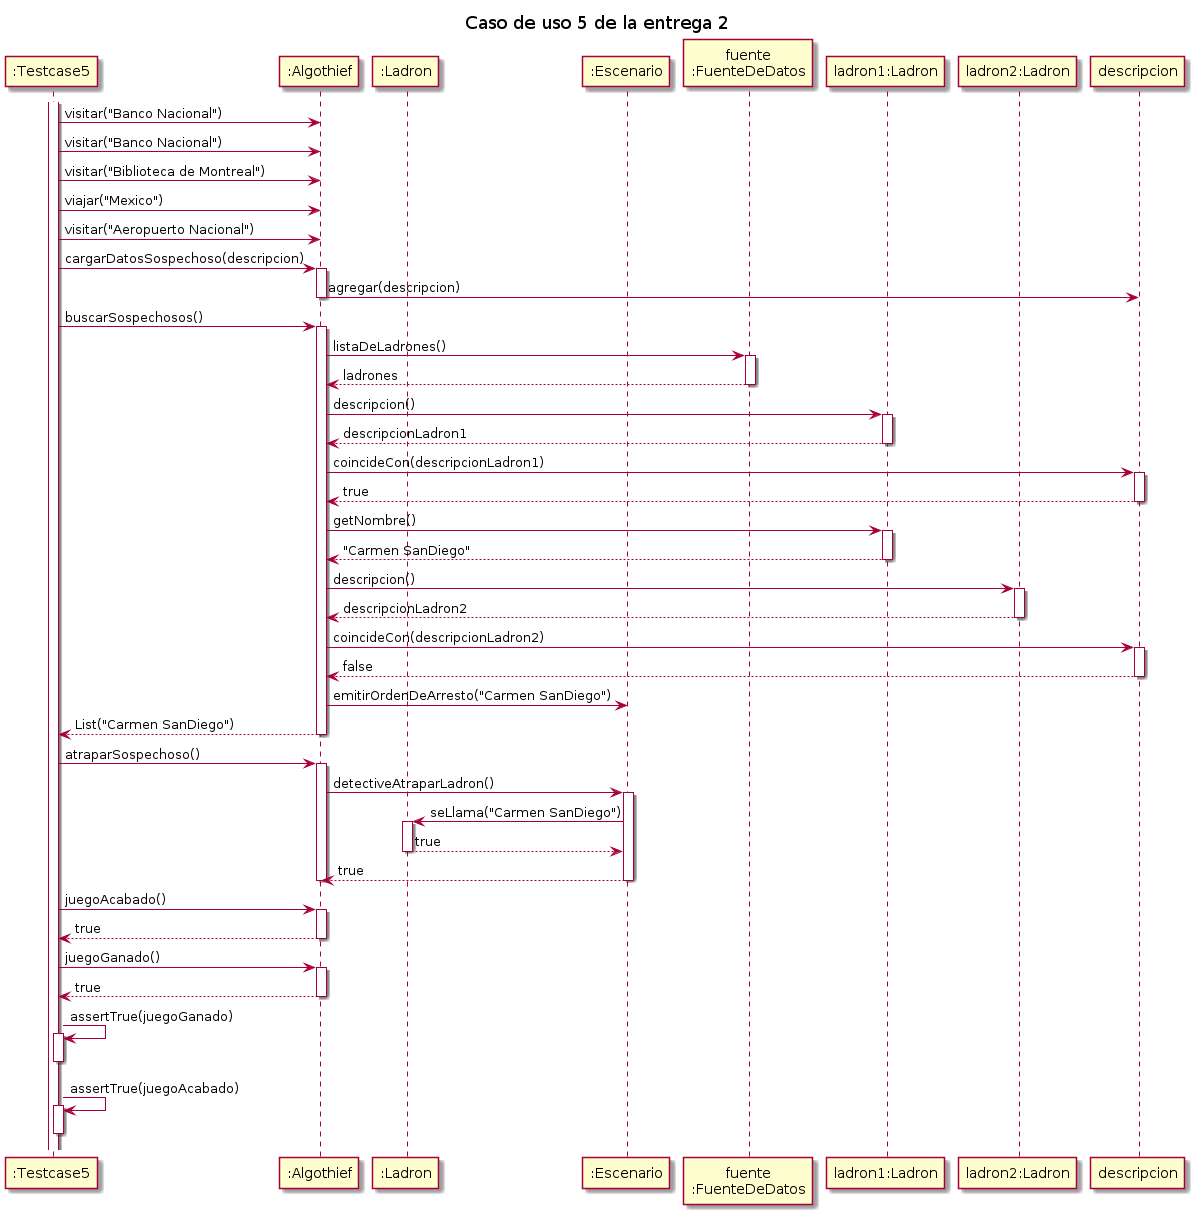

The diagram above was rendered by PlantUML. Its source (embedded in the PNG):
@startuml

title "Caso de uso 5 de la entrega 2"

participant ":Testcase5" as testcase
participant ":Algothief" as algothief

participant ":Ladron" as ladron
participant ":Escenario" as escenario
participant "fuente\n:FuenteDeDatos" as fuente

participant "ladron1:Ladron" as ladron1
participant "ladron2:Ladron" as ladron2

activate testcase
testcase -> algothief: visitar("Banco Nacional")
testcase -> algothief: visitar("Banco Nacional")
testcase -> algothief: visitar("Biblioteca de Montreal")

testcase -> algothief: viajar("Mexico")
testcase -> algothief: visitar("Aeropuerto Nacional")

testcase -> algothief: cargarDatosSospechoso(descripcion)
    activate algothief
    algothief -> descripcion: agregar(descripcion)
    deactivate algothief

testcase -> algothief: buscarSospechosos()
    activate algothief
    algothief -> fuente: listaDeLadrones()
        activate fuente
        return ladrones
    algothief -> ladron1: descripcion()
            activate ladron1
            return descripcionLadron1
    algothief -> descripcion: coincideCon(descripcionLadron1)
        activate descripcion
        return true
    algothief -> ladron1: getNombre()
        activate ladron1
        return "Carmen SanDiego"
    algothief -> ladron2: descripcion()
        activate ladron2
        return descripcionLadron2
    algothief -> descripcion: coincideCon(descripcionLadron2)
        activate descripcion
        return false
    algothief -> escenario: emitirOrdenDeArresto("Carmen SanDiego")
    return List("Carmen SanDiego")

testcase -> algothief: atraparSospechoso()
    activate algothief
    algothief -> escenario: detectiveAtraparLadron()
        activate escenario
        escenario -> ladron: seLlama("Carmen SanDiego")
            activate ladron
            return true
        return true
    deactivate algothief

testcase -> algothief: juegoAcabado()
    activate algothief
    return true

testcase -> algothief: juegoGanado()
    activate algothief
    return true

testcase -> testcase: assertTrue(juegoGanado)
activate testcase
deactivate testcase
testcase -> testcase: assertTrue(juegoAcabado)
activate testcase
deactivate testcase

@enduml